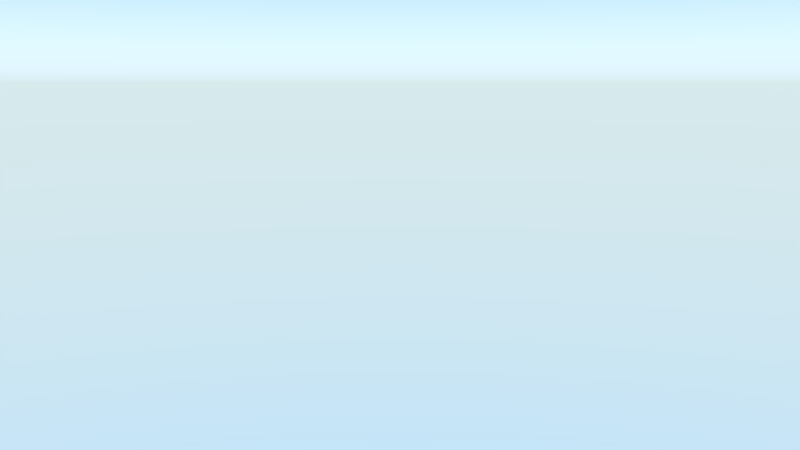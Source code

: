 # Source: ms-shot2.blend  (saved by Blender 2.76.0; exported with 4.5.12 LTS)
import bpy
from mathutils import Matrix  # noqa: F401  (used for matrix-valued properties, if any)

bpy.ops.wm.read_factory_settings(use_empty=True)
scene = bpy.context.scene
scene.name = 'Scene'

# ---- collections
col_collection_1 = bpy.data.collections.new('Collection 1'); scene.collection.children.link(col_collection_1)
col_laketextured = bpy.data.collections.new('laketextured')  # instanced only; not linked into the scene
col_mountains_hair = bpy.data.collections.new('mountains_hair')  # instanced only; not linked into the scene
col_dino = bpy.data.collections.new('dino')  # instanced only; not linked into the scene
col_b_ume = bpy.data.collections.new('bäume')  # instanced only; not linked into the scene
col_pot = bpy.data.collections.new('pot')  # instanced only; not linked into the scene

# ---- materials (node trees are filled in below, after node groups)
mat_aufhellicht = bpy.data.materials.new('Aufhellicht')
mat_aufhellicht.alpha_threshold = 0.0
mat_aufhellicht.roughness = 0.5
mat_aufhellicht2 = bpy.data.materials.new('Aufhellicht2')
mat_aufhellicht2.alpha_threshold = 0.0
mat_aufhellicht2.roughness = 0.5
mat_hauptlicht = bpy.data.materials.new('Hauptlicht')
mat_hauptlicht.alpha_threshold = 0.0
mat_hauptlicht.roughness = 0.5

# ---- material node trees
mat_aufhellicht.use_nodes = True; mat_aufhellicht.node_tree.nodes.clear()
_N = mat_aufhellicht.node_tree.nodes; _L = mat_aufhellicht.node_tree.links
n0 = _N.new('ShaderNodeOutputMaterial'); n0.name = 'Material Output'; n0.location = (300, 300)
n1 = _N.new('ShaderNodeEmission'); n1.name = 'Emission'; n1.location = (10, 300)
n1.inputs[0].default_value = (0.8, 0.8, 0.8, 1.0)
n1.inputs[1].default_value = 1.5
_L.new(n1.outputs[0], n0.inputs[0])
n0.is_active_output = True
mat_aufhellicht2.use_nodes = True; mat_aufhellicht2.node_tree.nodes.clear()
_N = mat_aufhellicht2.node_tree.nodes; _L = mat_aufhellicht2.node_tree.links
n0 = _N.new('ShaderNodeOutputMaterial'); n0.name = 'Material Output'; n0.location = (300, 300)
n1 = _N.new('ShaderNodeEmission'); n1.name = 'Emission'; n1.location = (10, 300)
n1.inputs[0].default_value = (0.8, 0.8, 0.8, 1.0)
n1.inputs[1].default_value = 8.0
_L.new(n1.outputs[0], n0.inputs[0])
n0.is_active_output = True
mat_hauptlicht.use_nodes = True; mat_hauptlicht.node_tree.nodes.clear()
_N = mat_hauptlicht.node_tree.nodes; _L = mat_hauptlicht.node_tree.links
n0 = _N.new('ShaderNodeOutputMaterial'); n0.name = 'Material Output'; n0.location = (300, 300)
n1 = _N.new('ShaderNodeEmission'); n1.name = 'Emission'; n1.location = (10, 300)
n1.inputs[0].default_value = (0.8, 0.8, 0.8, 1.0)
n1.inputs[1].default_value = 5.0
_L.new(n1.outputs[0], n0.inputs[0])
n0.is_active_output = True

# ---- world
world_world = bpy.data.worlds.new('World'); scene.world = world_world
world_world.use_nodes = True; world_world.node_tree.nodes.clear()
_N = world_world.node_tree.nodes; _L = world_world.node_tree.links
n0 = _N.new('ShaderNodeOutputWorld'); n0.name = 'World Output'; n0.location = (300, 300)
n1 = _N.new('ShaderNodeBackground'); n1.name = 'Background'; n1.location = (10, 300)
n1.inputs[1].default_value = 2.4
n2 = _N.new('ShaderNodeTexSky'); n2.name = 'Sky Texture'; n2.location = (-190, 300)
n2.sky_type = 'HOSEK_WILKIE'
n2.turbidity = 2.3
n2.ground_albedo = 1.0
n2.sun_elevation = 1.571
_L.new(n1.outputs[0], n0.inputs[0])
_L.new(n2.outputs[0], n1.inputs[0])
n0.is_active_output = True
world_world.color = (0.2149, 0.3826, 0.4575)
world_world.use_sun_shadow = False
world_world.sun_shadow_jitter_overblur = 0.0
world_world.cycles.sampling_method = 'MANUAL'
world_world.cycles.sample_map_resolution = 256

# ---- cameras
cam_camera = bpy.data.cameras.new('Camera')
cam_camera.clip_end = 100.0
cam_camera.lens = 35.0
cam_camera.sensor_width = 32.0
cam_camera.sensor_height = 18.0
cam_camera.ortho_scale = 7.314
cam_camera.dof.focus_distance = 0.0

# ---- meshes
me_plane_002 = bpy.data.meshes.new('Plane.002')
me_plane_002.from_pydata([(-1.0, -1.0, 0.0), (1.0, -1.0, 0.0), (-1.0, 1.0, 0.0), (1.0, 1.0, 0.0)], [], [(0, 1, 3, 2)])
me_plane_002.materials.append(mat_aufhellicht)
me_plane_002.use_remesh_preserve_volume = False
me_plane_002.use_remesh_preserve_attributes = False
me_plane_002.use_mirror_vertex_groups = False
me_plane_002.update()
me_plane_001 = bpy.data.meshes.new('Plane.001')
me_plane_001.from_pydata([(-1.0, -1.0, 0.0), (1.0, -1.0, 0.0), (-1.0, 1.0, 0.0), (1.0, 1.0, 0.0)], [], [(0, 1, 3, 2)])
me_plane_001.materials.append(mat_aufhellicht2)
me_plane_001.use_remesh_preserve_volume = False
me_plane_001.use_remesh_preserve_attributes = False
me_plane_001.use_mirror_vertex_groups = False
me_plane_001.update()
me_plane = bpy.data.meshes.new('Plane')
me_plane.from_pydata([(-1.0, -1.0, 0.0), (1.0, -1.0, 0.0), (-1.0, 1.0, 0.0), (1.0, 1.0, 0.0)], [], [(0, 1, 3, 2)])
me_plane.materials.append(mat_hauptlicht)
me_plane.use_remesh_preserve_volume = False
me_plane.use_remesh_preserve_attributes = False
me_plane.use_mirror_vertex_groups = False
me_plane.update()

# ---- objects
ob_laketextured = bpy.data.objects.new('laketextured', None)
ob_mountains_hair = bpy.data.objects.new('mountains_hair', None)
ob_dino = bpy.data.objects.new('dino', None)
ob_b_ume = bpy.data.objects.new('bäume', None)
ob_plane_002 = bpy.data.objects.new('Plane.002', me_plane_002)
ob_plane_001 = bpy.data.objects.new('Plane.001', me_plane_001)
ob_plane = bpy.data.objects.new('Plane', me_plane)
ob_pot = bpy.data.objects.new('pot', None)
ob_camera = bpy.data.objects.new('Camera', cam_camera)

# ---- transforms, parenting, visibility, modifiers, constraints
ob_laketextured.location = (0.3788, 0.6634, 1.683)
ob_laketextured.empty_image_offset = (0.0, 0.0)
ob_laketextured.show_instancer_for_render = False
ob_laketextured.instance_type = 'COLLECTION'
ob_laketextured.lineart.crease_threshold = 0.0
ob_mountains_hair.location = (0.3788, 0.6634, 1.683)
ob_mountains_hair.empty_image_offset = (0.0, 0.0)
ob_mountains_hair.show_instancer_for_render = False
ob_mountains_hair.instance_type = 'COLLECTION'
ob_mountains_hair.lineart.crease_threshold = 0.0
ob_dino.location = (1.792, -0.5574, 1.263)
ob_dino.rotation_euler = (0.001993, -0.05475, 1.41)
ob_dino.scale = (0.1901, 0.1901, 0.1901)
ob_dino.empty_image_offset = (0.0, 0.0)
ob_dino.show_instancer_for_render = False
ob_dino.instance_type = 'COLLECTION'
ob_dino.lineart.crease_threshold = 0.0
ob_b_ume.location = (-4.003, 1.912, 1.879)
ob_b_ume.rotation_euler = (-3.078, -3.053, 5.185)
ob_b_ume.scale = (0.2385, 0.2385, 0.2385)
ob_b_ume.empty_image_offset = (0.0, 0.0)
ob_b_ume.show_instancer_for_render = False
ob_b_ume.instance_type = 'COLLECTION'
ob_b_ume.lineart.crease_threshold = 0.0
ob_plane_002.location = (2.704, -2.844, 5.28)
ob_plane_002.rotation_euler = (0.6444, 0.4702, -0.3689)
ob_plane_002.lineart.crease_threshold = 0.0
ob_plane_001.location = (-0.7709, 0.2677, 5.047)
ob_plane_001.rotation_euler = (0.0841, -0.5348, 0.02688)
ob_plane_001.lineart.crease_threshold = 0.0
ob_plane.location = (3.567, 1.695, 5.182)
ob_plane.rotation_euler = (3.902, -0.2641, 2.874)
ob_plane.lineart.crease_threshold = 0.0
ob_pot.location = (1.524, 1.344, 1.658)
ob_pot.scale = (0.1082, 0.1082, 0.1082)
ob_pot.empty_image_offset = (0.0, 0.0)
ob_pot.show_instancer_for_render = False
ob_pot.instance_type = 'COLLECTION'
ob_pot.lineart.crease_threshold = 0.0
ob_camera.location = (-0.662, 0.5468, 2.256)
ob_camera.rotation_euler = (1.411, -0.0004393, -1.659)
ob_camera.lock_rotations_4d = False
ob_camera.empty_display_type = 'ARROWS'
ob_camera.color = (0.0, 0.0, 0.0, 0.0)
ob_camera.hide_select = True
ob_camera.hide_render = True
ob_camera.display_type = 'WIRE'
ob_camera.lineart.crease_threshold = 0.0
ob_laketextured.instance_collection = col_laketextured
ob_mountains_hair.instance_collection = col_mountains_hair
ob_dino.instance_collection = col_dino
ob_b_ume.instance_collection = col_b_ume
ob_pot.instance_collection = col_pot

# ---- collection membership
col_collection_1.objects.link(ob_laketextured)
col_collection_1.objects.link(ob_mountains_hair)
col_collection_1.objects.link(ob_dino)
col_collection_1.objects.link(ob_b_ume)
col_collection_1.objects.link(ob_plane_002)
col_collection_1.objects.link(ob_plane_001)
col_collection_1.objects.link(ob_plane)
col_collection_1.objects.link(ob_pot)
col_collection_1.objects.link(ob_camera)

# ---- scene / render settings (as saved in the file)
scene.camera = ob_camera
scene.frame_start = 1; scene.frame_end = 160; scene.frame_set(1)
scene.render.engine = 'CYCLES'
scene.render.image_settings.color_mode = 'RGB'
scene.render.fps = 30
scene.render.dither_intensity = 0.0
scene.cycles.use_denoising = False
scene.cycles.samples = 144
scene.cycles.sampling_pattern = 'TABULATED_SOBOL'
scene.cycles.light_sampling_threshold = 0.0
scene.cycles.use_adaptive_sampling = False
scene.cycles.use_light_tree = False
scene.cycles.blur_glossy = 0.0
scene.cycles.pixel_filter_type = 'GAUSSIAN'
scene.cycles.sample_clamp_indirect = 0.0
scene.view_settings.view_transform = 'Standard'
bpy.context.view_layer.update()
